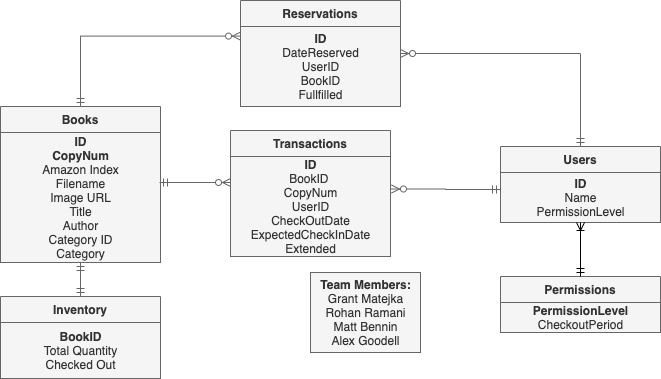

The diagram above was exported from draw.io. Its source (the exported page's mxGraphModel, read from the mxfile embedded in the PNG):
<mxGraphModel dx="1186" dy="616" grid="1" gridSize="10" guides="1" tooltips="1" connect="1" arrows="1" fold="1" page="1" pageScale="1" pageWidth="827" pageHeight="1169" math="0" shadow="0">
  <root>
    <mxCell id="WIyWlLk6GJQsqaUBKTNV-0" />
    <mxCell id="WIyWlLk6GJQsqaUBKTNV-1" parent="WIyWlLk6GJQsqaUBKTNV-0" />
    <mxCell id="zkfFHV4jXpPFQw0GAbJ--51" value="Transactions" style="swimlane;fontStyle=1;childLayout=stackLayout;horizontal=1;startSize=26;horizontalStack=0;resizeParent=1;resizeLast=0;collapsible=1;marginBottom=0;rounded=0;shadow=0;strokeWidth=1;fillColor=#f5f5f5;strokeColor=#666666;fontColor=#333333;" parent="WIyWlLk6GJQsqaUBKTNV-1" vertex="1">
      <mxGeometry x="300" y="164" width="160" height="126" as="geometry">
        <mxRectangle x="300" y="164" width="160" height="26" as="alternateBounds" />
      </mxGeometry>
    </mxCell>
    <mxCell id="H2wE0WCVPhi2j7VAcnUk-2" value="&lt;b&gt;ID&lt;br&gt;&lt;/b&gt;BookID&amp;nbsp;&lt;br&gt;CopyNum&lt;br&gt;UserID&lt;br&gt;CheckOutDate&lt;br&gt;ExpectedCheckInDate&lt;br&gt;Extended" style="text;html=1;align=center;verticalAlign=middle;resizable=0;points=[];autosize=1;fillColor=#f5f5f5;strokeColor=#666666;fontColor=#333333;" parent="zkfFHV4jXpPFQw0GAbJ--51" vertex="1">
      <mxGeometry y="26" width="160" height="100" as="geometry" />
    </mxCell>
    <mxCell id="zkfFHV4jXpPFQw0GAbJ--56" value="Books" style="swimlane;fontStyle=1;childLayout=stackLayout;horizontal=1;startSize=26;horizontalStack=0;resizeParent=1;resizeLast=0;collapsible=1;marginBottom=0;rounded=0;shadow=0;strokeWidth=1;fillColor=#f5f5f5;strokeColor=#666666;fontColor=#333333;" parent="WIyWlLk6GJQsqaUBKTNV-1" vertex="1">
      <mxGeometry x="70" y="140" width="160" height="156" as="geometry">
        <mxRectangle x="260" y="80" width="160" height="26" as="alternateBounds" />
      </mxGeometry>
    </mxCell>
    <mxCell id="H2wE0WCVPhi2j7VAcnUk-1" value="&lt;b&gt;ID&lt;/b&gt;&lt;br&gt;&lt;b&gt;CopyNum&lt;/b&gt;&lt;br&gt;Amazon Index&lt;br&gt;Filename&lt;br&gt;Image URL&lt;br&gt;Title&lt;br&gt;Author&lt;br&gt;Category ID&lt;br&gt;Category" style="text;html=1;align=center;verticalAlign=middle;resizable=0;points=[];autosize=1;fillColor=#f5f5f5;strokeColor=#666666;fontColor=#333333;" parent="zkfFHV4jXpPFQw0GAbJ--56" vertex="1">
      <mxGeometry y="26" width="160" height="130" as="geometry" />
    </mxCell>
    <mxCell id="R60aom9dkAiQsvjukUtQ-3" style="edgeStyle=orthogonalEdgeStyle;rounded=0;orthogonalLoop=1;jettySize=auto;html=1;startArrow=ERmandOne;startFill=0;endArrow=ERmandOne;endFill=0;fillColor=#f5f5f5;strokeColor=#666666;" parent="WIyWlLk6GJQsqaUBKTNV-1" source="zkfFHV4jXpPFQw0GAbJ--64" target="H2wE0WCVPhi2j7VAcnUk-1" edge="1">
      <mxGeometry relative="1" as="geometry" />
    </mxCell>
    <mxCell id="zkfFHV4jXpPFQw0GAbJ--64" value="Inventory" style="swimlane;fontStyle=1;childLayout=stackLayout;horizontal=1;startSize=26;horizontalStack=0;resizeParent=1;resizeLast=0;collapsible=1;marginBottom=0;rounded=0;shadow=0;strokeWidth=1;fillColor=#f5f5f5;strokeColor=#666666;fontColor=#333333;" parent="WIyWlLk6GJQsqaUBKTNV-1" vertex="1">
      <mxGeometry x="70" y="330" width="160" height="82" as="geometry">
        <mxRectangle x="260" y="270" width="160" height="26" as="alternateBounds" />
      </mxGeometry>
    </mxCell>
    <mxCell id="H2wE0WCVPhi2j7VAcnUk-3" value="&lt;b&gt;BookID&lt;/b&gt;&lt;br&gt;Total Quantity&lt;br&gt;Checked Out" style="text;html=1;align=center;verticalAlign=middle;resizable=0;points=[];autosize=1;fillColor=#f5f5f5;strokeColor=#666666;fontColor=#333333;" parent="zkfFHV4jXpPFQw0GAbJ--64" vertex="1">
      <mxGeometry y="26" width="160" height="56" as="geometry" />
    </mxCell>
    <mxCell id="H2wE0WCVPhi2j7VAcnUk-4" value="Users" style="swimlane;fontStyle=1;childLayout=stackLayout;horizontal=1;startSize=26;horizontalStack=0;resizeParent=1;resizeLast=0;collapsible=1;marginBottom=0;rounded=0;shadow=0;strokeWidth=1;fillColor=#f5f5f5;strokeColor=#666666;fontColor=#333333;" parent="WIyWlLk6GJQsqaUBKTNV-1" vertex="1">
      <mxGeometry x="570" y="180" width="160" height="76" as="geometry">
        <mxRectangle x="20" y="80" width="160" height="26" as="alternateBounds" />
      </mxGeometry>
    </mxCell>
    <mxCell id="H2wE0WCVPhi2j7VAcnUk-5" value="&lt;b&gt;ID&lt;/b&gt;&lt;br&gt;Name&lt;br&gt;PermissionLevel" style="text;html=1;align=center;verticalAlign=middle;resizable=0;points=[];autosize=1;fillColor=#f5f5f5;strokeColor=#666666;fontColor=#333333;" parent="H2wE0WCVPhi2j7VAcnUk-4" vertex="1">
      <mxGeometry y="26" width="160" height="50" as="geometry" />
    </mxCell>
    <mxCell id="YSljmLiPDJrZsIlrk7bY-0" value="&lt;b&gt;Team Members:&lt;/b&gt;&lt;br&gt;Grant Matejka&lt;br&gt;Rohan Ramani&lt;br&gt;Matt Bennin&lt;br&gt;Alex Goodell&lt;br&gt;" style="text;html=1;align=center;verticalAlign=middle;resizable=0;points=[];autosize=1;fillColor=#f5f5f5;strokeColor=#666666;fontColor=#333333;" parent="WIyWlLk6GJQsqaUBKTNV-1" vertex="1">
      <mxGeometry x="380" y="306" width="110" height="80" as="geometry" />
    </mxCell>
    <mxCell id="R60aom9dkAiQsvjukUtQ-0" style="edgeStyle=orthogonalEdgeStyle;rounded=0;orthogonalLoop=1;jettySize=auto;html=1;entryX=1.006;entryY=0.325;entryDx=0;entryDy=0;entryPerimeter=0;startArrow=ERmandOne;startFill=0;endArrow=ERzeroToMany;endFill=1;fillColor=#f5f5f5;strokeColor=#666666;" parent="WIyWlLk6GJQsqaUBKTNV-1" target="H2wE0WCVPhi2j7VAcnUk-2" edge="1">
      <mxGeometry relative="1" as="geometry">
        <mxPoint x="570" y="223" as="sourcePoint" />
      </mxGeometry>
    </mxCell>
    <mxCell id="R60aom9dkAiQsvjukUtQ-1" style="edgeStyle=orthogonalEdgeStyle;rounded=0;orthogonalLoop=1;jettySize=auto;html=1;startArrow=ERzeroToMany;startFill=1;endArrow=ERmandOne;endFill=0;fillColor=#f5f5f5;strokeColor=#666666;" parent="WIyWlLk6GJQsqaUBKTNV-1" edge="1">
      <mxGeometry relative="1" as="geometry">
        <mxPoint x="300" y="216" as="sourcePoint" />
        <mxPoint x="229" y="216" as="targetPoint" />
      </mxGeometry>
    </mxCell>
    <mxCell id="uxjOc6w7XXPSTRp-WJgt-0" value="Reservations" style="swimlane;fontStyle=1;childLayout=stackLayout;horizontal=1;startSize=26;horizontalStack=0;resizeParent=1;resizeLast=0;collapsible=1;marginBottom=0;rounded=0;shadow=0;strokeWidth=1;fillColor=#f5f5f5;strokeColor=#666666;fontColor=#333333;" parent="WIyWlLk6GJQsqaUBKTNV-1" vertex="1">
      <mxGeometry x="310" y="34" width="160" height="106" as="geometry">
        <mxRectangle x="300" y="164" width="160" height="26" as="alternateBounds" />
      </mxGeometry>
    </mxCell>
    <mxCell id="uxjOc6w7XXPSTRp-WJgt-1" value="&lt;b&gt;ID&lt;/b&gt;&lt;br&gt;DateReserved&lt;br&gt;UserID&lt;br&gt;BookID&lt;br&gt;Fullfilled" style="text;html=1;align=center;verticalAlign=middle;resizable=0;points=[];autosize=1;fillColor=#f5f5f5;strokeColor=#666666;fontColor=#333333;" parent="uxjOc6w7XXPSTRp-WJgt-0" vertex="1">
      <mxGeometry y="26" width="160" height="80" as="geometry" />
    </mxCell>
    <mxCell id="uxjOc6w7XXPSTRp-WJgt-3" style="edgeStyle=orthogonalEdgeStyle;rounded=0;orthogonalLoop=1;jettySize=auto;html=1;entryX=1;entryY=0.5;entryDx=0;entryDy=0;startArrow=ERmandOne;startFill=0;exitX=0.5;exitY=0;exitDx=0;exitDy=0;endArrow=ERzeroToMany;endFill=1;fillColor=#f5f5f5;strokeColor=#666666;" parent="WIyWlLk6GJQsqaUBKTNV-1" source="H2wE0WCVPhi2j7VAcnUk-4" target="uxjOc6w7XXPSTRp-WJgt-0" edge="1">
      <mxGeometry relative="1" as="geometry">
        <mxPoint x="550" y="229" as="sourcePoint" />
        <mxPoint x="470.96000000000004" y="246.39999999999998" as="targetPoint" />
      </mxGeometry>
    </mxCell>
    <mxCell id="uxjOc6w7XXPSTRp-WJgt-4" style="edgeStyle=orthogonalEdgeStyle;rounded=0;orthogonalLoop=1;jettySize=auto;html=1;startArrow=ERzeroToMany;startFill=1;endArrow=ERmandOne;endFill=0;fillColor=#f5f5f5;strokeColor=#666666;exitX=0;exitY=0.12;exitDx=0;exitDy=0;exitPerimeter=0;entryX=0.5;entryY=0;entryDx=0;entryDy=0;" parent="WIyWlLk6GJQsqaUBKTNV-1" source="uxjOc6w7XXPSTRp-WJgt-1" target="zkfFHV4jXpPFQw0GAbJ--56" edge="1">
      <mxGeometry relative="1" as="geometry">
        <mxPoint x="310" y="226" as="sourcePoint" />
        <mxPoint x="239" y="226" as="targetPoint" />
      </mxGeometry>
    </mxCell>
    <mxCell id="208_p40rPhkGNGAC3LD4-2" value="Permissions" style="swimlane;fontStyle=1;childLayout=stackLayout;horizontal=1;startSize=26;horizontalStack=0;resizeParent=1;resizeLast=0;collapsible=1;marginBottom=0;rounded=0;shadow=0;strokeWidth=1;fillColor=#f5f5f5;strokeColor=#666666;fontColor=#333333;" parent="WIyWlLk6GJQsqaUBKTNV-1" vertex="1">
      <mxGeometry x="570" y="310" width="160" height="56" as="geometry">
        <mxRectangle x="20" y="80" width="160" height="26" as="alternateBounds" />
      </mxGeometry>
    </mxCell>
    <mxCell id="208_p40rPhkGNGAC3LD4-3" value="&lt;b&gt;PermissionLevel&lt;br&gt;&lt;/b&gt;CheckoutPeriod" style="text;html=1;align=center;verticalAlign=middle;resizable=0;points=[];autosize=1;fillColor=#f5f5f5;strokeColor=#666666;fontColor=#333333;" parent="208_p40rPhkGNGAC3LD4-2" vertex="1">
      <mxGeometry y="26" width="160" height="30" as="geometry" />
    </mxCell>
    <mxCell id="kMxnb6IUMAql1dKoizvb-1" style="edgeStyle=orthogonalEdgeStyle;rounded=0;orthogonalLoop=1;jettySize=auto;html=1;entryX=0.5;entryY=0;entryDx=0;entryDy=0;startArrow=ERoneToMany;startFill=0;endArrow=ERmandOne;endFill=0;" parent="WIyWlLk6GJQsqaUBKTNV-1" source="H2wE0WCVPhi2j7VAcnUk-5" target="208_p40rPhkGNGAC3LD4-2" edge="1">
      <mxGeometry relative="1" as="geometry" />
    </mxCell>
  </root>
</mxGraphModel>